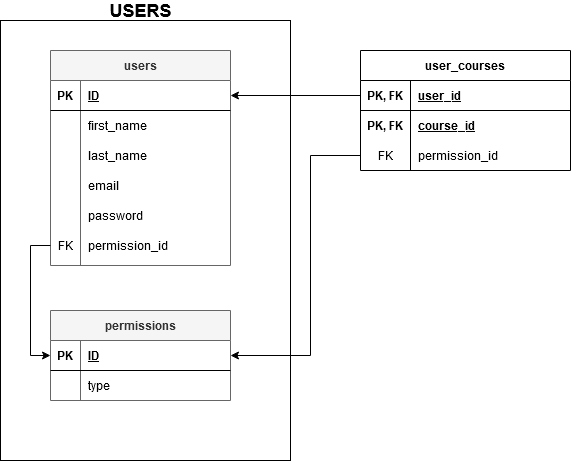

The diagram above was exported from draw.io. Its source (the exported page's mxGraphModel, read from the mxfile embedded in the PNG):
<mxGraphModel dx="3010" dy="1757" grid="1" gridSize="10" guides="1" tooltips="1" connect="1" arrows="1" fold="1" page="1" pageScale="1" pageWidth="827" pageHeight="1169" math="0" shadow="0">
  <root>
    <mxCell id="0" />
    <mxCell id="1" parent="0" />
    <mxCell id="2" value="" style="group;fillColor=#dae8fc;strokeColor=#6c8ebf;" vertex="1" connectable="0" parent="1">
      <mxGeometry x="130" y="510" width="240" height="410" as="geometry" />
    </mxCell>
    <mxCell id="3" value="" style="rounded=0;whiteSpace=wrap;html=1;" vertex="1" parent="2">
      <mxGeometry x="-50" y="-30" width="290" height="440" as="geometry" />
    </mxCell>
    <mxCell id="4" value="users" style="shape=table;startSize=30;container=1;collapsible=1;childLayout=tableLayout;fixedRows=1;rowLines=0;fontStyle=1;align=center;resizeLast=1;fillColor=#f5f5f5;strokeColor=#666666;fontColor=#333333;" vertex="1" parent="2">
      <mxGeometry width="180" height="215" as="geometry" />
    </mxCell>
    <mxCell id="5" value="" style="shape=partialRectangle;collapsible=0;dropTarget=0;pointerEvents=0;fillColor=none;top=0;left=0;bottom=1;right=0;points=[[0,0.5],[1,0.5]];portConstraint=eastwest;" vertex="1" parent="4">
      <mxGeometry y="30" width="180" height="30" as="geometry" />
    </mxCell>
    <mxCell id="6" value="PK" style="shape=partialRectangle;connectable=0;fillColor=none;top=0;left=0;bottom=0;right=0;fontStyle=1;overflow=hidden;" vertex="1" parent="5">
      <mxGeometry width="30" height="30" as="geometry" />
    </mxCell>
    <mxCell id="7" value="ID" style="shape=partialRectangle;connectable=0;fillColor=none;top=0;left=0;bottom=0;right=0;align=left;spacingLeft=6;fontStyle=5;overflow=hidden;" vertex="1" parent="5">
      <mxGeometry x="30" width="150" height="30" as="geometry" />
    </mxCell>
    <mxCell id="8" value="" style="shape=partialRectangle;collapsible=0;dropTarget=0;pointerEvents=0;fillColor=none;top=0;left=0;bottom=0;right=0;points=[[0,0.5],[1,0.5]];portConstraint=eastwest;" vertex="1" parent="4">
      <mxGeometry y="60" width="180" height="30" as="geometry" />
    </mxCell>
    <mxCell id="9" value="" style="shape=partialRectangle;connectable=0;fillColor=none;top=0;left=0;bottom=0;right=0;editable=1;overflow=hidden;" vertex="1" parent="8">
      <mxGeometry width="30" height="30" as="geometry" />
    </mxCell>
    <mxCell id="10" value="first_name" style="shape=partialRectangle;connectable=0;fillColor=none;top=0;left=0;bottom=0;right=0;align=left;spacingLeft=6;overflow=hidden;" vertex="1" parent="8">
      <mxGeometry x="30" width="150" height="30" as="geometry" />
    </mxCell>
    <mxCell id="11" value="" style="shape=partialRectangle;collapsible=0;dropTarget=0;pointerEvents=0;fillColor=none;top=0;left=0;bottom=0;right=0;points=[[0,0.5],[1,0.5]];portConstraint=eastwest;" vertex="1" parent="4">
      <mxGeometry y="90" width="180" height="30" as="geometry" />
    </mxCell>
    <mxCell id="12" value="" style="shape=partialRectangle;connectable=0;fillColor=none;top=0;left=0;bottom=0;right=0;editable=1;overflow=hidden;" vertex="1" parent="11">
      <mxGeometry width="30" height="30" as="geometry" />
    </mxCell>
    <mxCell id="13" value="last_name" style="shape=partialRectangle;connectable=0;fillColor=none;top=0;left=0;bottom=0;right=0;align=left;spacingLeft=6;overflow=hidden;" vertex="1" parent="11">
      <mxGeometry x="30" width="150" height="30" as="geometry" />
    </mxCell>
    <mxCell id="14" value="" style="shape=partialRectangle;collapsible=0;dropTarget=0;pointerEvents=0;fillColor=none;top=0;left=0;bottom=0;right=0;points=[[0,0.5],[1,0.5]];portConstraint=eastwest;" vertex="1" parent="4">
      <mxGeometry y="120" width="180" height="30" as="geometry" />
    </mxCell>
    <mxCell id="15" value="" style="shape=partialRectangle;connectable=0;fillColor=none;top=0;left=0;bottom=0;right=0;editable=1;overflow=hidden;" vertex="1" parent="14">
      <mxGeometry width="30" height="30" as="geometry" />
    </mxCell>
    <mxCell id="16" value="" style="shape=partialRectangle;connectable=0;fillColor=none;top=0;left=0;bottom=0;right=0;align=left;spacingLeft=6;overflow=hidden;" vertex="1" parent="14">
      <mxGeometry x="30" width="150" height="30" as="geometry" />
    </mxCell>
    <mxCell id="17" value="" style="shape=partialRectangle;collapsible=0;dropTarget=0;pointerEvents=0;fillColor=none;top=0;left=0;bottom=0;right=0;points=[[0,0.5],[1,0.5]];portConstraint=eastwest;" vertex="1" parent="2">
      <mxGeometry y="120" width="180" height="30" as="geometry" />
    </mxCell>
    <mxCell id="18" value="" style="shape=partialRectangle;connectable=0;fillColor=none;top=0;left=0;bottom=0;right=0;editable=1;overflow=hidden;" vertex="1" parent="17">
      <mxGeometry width="30" height="30" as="geometry" />
    </mxCell>
    <mxCell id="19" value="email" style="shape=partialRectangle;connectable=0;fillColor=none;top=0;left=0;bottom=0;right=0;align=left;spacingLeft=6;overflow=hidden;" vertex="1" parent="17">
      <mxGeometry x="30" width="150" height="30" as="geometry" />
    </mxCell>
    <mxCell id="20" value="" style="shape=partialRectangle;collapsible=0;dropTarget=0;pointerEvents=0;fillColor=none;top=0;left=0;bottom=0;right=0;points=[[0,0.5],[1,0.5]];portConstraint=eastwest;" vertex="1" parent="2">
      <mxGeometry y="150" width="180" height="30" as="geometry" />
    </mxCell>
    <mxCell id="21" value="" style="shape=partialRectangle;connectable=0;fillColor=none;top=0;left=0;bottom=0;right=0;editable=1;overflow=hidden;" vertex="1" parent="20">
      <mxGeometry width="30" height="30" as="geometry" />
    </mxCell>
    <mxCell id="22" value="password" style="shape=partialRectangle;connectable=0;fillColor=none;top=0;left=0;bottom=0;right=0;align=left;spacingLeft=6;overflow=hidden;" vertex="1" parent="20">
      <mxGeometry x="30" width="150" height="30" as="geometry" />
    </mxCell>
    <mxCell id="23" value="" style="shape=partialRectangle;collapsible=0;dropTarget=0;pointerEvents=0;fillColor=none;top=0;left=0;bottom=0;right=0;points=[[0,0.5],[1,0.5]];portConstraint=eastwest;" vertex="1" parent="2">
      <mxGeometry y="180" width="180" height="30" as="geometry" />
    </mxCell>
    <mxCell id="24" value="FK" style="shape=partialRectangle;connectable=0;fillColor=none;top=0;left=0;bottom=0;right=0;editable=1;overflow=hidden;" vertex="1" parent="23">
      <mxGeometry width="30" height="30" as="geometry" />
    </mxCell>
    <mxCell id="25" value="permission_id" style="shape=partialRectangle;connectable=0;fillColor=none;top=0;left=0;bottom=0;right=0;align=left;spacingLeft=6;overflow=hidden;" vertex="1" parent="23">
      <mxGeometry x="30" width="150" height="30" as="geometry" />
    </mxCell>
    <mxCell id="26" value="permissions" style="shape=table;startSize=30;container=1;collapsible=1;childLayout=tableLayout;fixedRows=1;rowLines=0;fontStyle=1;align=center;resizeLast=1;fillColor=#f5f5f5;strokeColor=#666666;fontColor=#333333;" vertex="1" parent="1">
      <mxGeometry x="130" y="770" width="180" height="90" as="geometry" />
    </mxCell>
    <mxCell id="27" value="" style="shape=partialRectangle;collapsible=0;dropTarget=0;pointerEvents=0;fillColor=none;top=0;left=0;bottom=1;right=0;points=[[0,0.5],[1,0.5]];portConstraint=eastwest;" vertex="1" parent="26">
      <mxGeometry y="30" width="180" height="30" as="geometry" />
    </mxCell>
    <mxCell id="28" value="PK" style="shape=partialRectangle;connectable=0;fillColor=none;top=0;left=0;bottom=0;right=0;fontStyle=1;overflow=hidden;" vertex="1" parent="27">
      <mxGeometry width="30" height="30" as="geometry" />
    </mxCell>
    <mxCell id="29" value="ID" style="shape=partialRectangle;connectable=0;fillColor=none;top=0;left=0;bottom=0;right=0;align=left;spacingLeft=6;fontStyle=5;overflow=hidden;" vertex="1" parent="27">
      <mxGeometry x="30" width="150" height="30" as="geometry" />
    </mxCell>
    <mxCell id="30" value="" style="shape=partialRectangle;collapsible=0;dropTarget=0;pointerEvents=0;fillColor=none;top=0;left=0;bottom=0;right=0;points=[[0,0.5],[1,0.5]];portConstraint=eastwest;" vertex="1" parent="26">
      <mxGeometry y="60" width="180" height="30" as="geometry" />
    </mxCell>
    <mxCell id="31" value="" style="shape=partialRectangle;connectable=0;fillColor=none;top=0;left=0;bottom=0;right=0;editable=1;overflow=hidden;" vertex="1" parent="30">
      <mxGeometry width="30" height="30" as="geometry" />
    </mxCell>
    <mxCell id="32" value="type" style="shape=partialRectangle;connectable=0;fillColor=none;top=0;left=0;bottom=0;right=0;align=left;spacingLeft=6;overflow=hidden;" vertex="1" parent="30">
      <mxGeometry x="30" width="150" height="30" as="geometry" />
    </mxCell>
    <mxCell id="33" style="edgeStyle=orthogonalEdgeStyle;rounded=0;orthogonalLoop=1;jettySize=auto;html=1;entryX=0;entryY=0.5;entryDx=0;entryDy=0;startArrow=none;startFill=0;endArrow=classic;endFill=1;exitX=0;exitY=0.5;exitDx=0;exitDy=0;" edge="1" source="23" target="27" parent="1">
      <mxGeometry relative="1" as="geometry" />
    </mxCell>
    <mxCell id="34" value="user_courses" style="shape=table;startSize=30;container=1;collapsible=1;childLayout=tableLayout;fixedRows=1;rowLines=0;fontStyle=1;align=center;resizeLast=1;" vertex="1" parent="1">
      <mxGeometry x="440" y="510" width="210" height="120" as="geometry" />
    </mxCell>
    <mxCell id="35" value="" style="shape=partialRectangle;collapsible=0;dropTarget=0;pointerEvents=0;fillColor=none;top=0;left=0;bottom=1;right=0;points=[[0,0.5],[1,0.5]];portConstraint=eastwest;" vertex="1" parent="34">
      <mxGeometry y="30" width="210" height="30" as="geometry" />
    </mxCell>
    <mxCell id="36" value="PK, FK" style="shape=partialRectangle;connectable=0;fillColor=none;top=0;left=0;bottom=0;right=0;fontStyle=1;overflow=hidden;" vertex="1" parent="35">
      <mxGeometry width="50" height="30" as="geometry" />
    </mxCell>
    <mxCell id="37" value="user_id" style="shape=partialRectangle;connectable=0;fillColor=none;top=0;left=0;bottom=0;right=0;align=left;spacingLeft=6;fontStyle=5;overflow=hidden;" vertex="1" parent="35">
      <mxGeometry x="50" width="160" height="30" as="geometry" />
    </mxCell>
    <mxCell id="38" value="" style="shape=partialRectangle;collapsible=0;dropTarget=0;pointerEvents=0;fillColor=none;top=0;left=0;bottom=0;right=0;points=[[0,0.5],[1,0.5]];portConstraint=eastwest;" vertex="1" parent="34">
      <mxGeometry y="60" width="210" height="30" as="geometry" />
    </mxCell>
    <mxCell id="39" value="PK, FK" style="shape=partialRectangle;connectable=0;fillColor=none;top=0;left=0;bottom=0;right=0;editable=1;overflow=hidden;fontStyle=1" vertex="1" parent="38">
      <mxGeometry width="50" height="30" as="geometry" />
    </mxCell>
    <mxCell id="40" value="course_id" style="shape=partialRectangle;connectable=0;fillColor=none;top=0;left=0;bottom=0;right=0;align=left;spacingLeft=6;overflow=hidden;fontStyle=5" vertex="1" parent="38">
      <mxGeometry x="50" width="160" height="30" as="geometry" />
    </mxCell>
    <mxCell id="41" style="edgeStyle=orthogonalEdgeStyle;rounded=0;orthogonalLoop=1;jettySize=auto;html=1;exitX=0;exitY=0.5;exitDx=0;exitDy=0;entryX=1;entryY=0.5;entryDx=0;entryDy=0;startArrow=none;startFill=0;endArrow=classic;endFill=1;" edge="1" source="35" target="5" parent="1">
      <mxGeometry relative="1" as="geometry" />
    </mxCell>
    <mxCell id="42" value="&lt;font size=&quot;1&quot;&gt;&lt;span style=&quot;font-size: 18px&quot;&gt;USERS&lt;/span&gt;&lt;/font&gt;" style="text;html=1;align=center;verticalAlign=middle;resizable=0;points=[];autosize=1;fontStyle=1" vertex="1" parent="1">
      <mxGeometry x="180" y="460" width="80" height="20" as="geometry" />
    </mxCell>
    <mxCell id="43" style="edgeStyle=orthogonalEdgeStyle;rounded=0;orthogonalLoop=1;jettySize=auto;html=1;exitX=0;exitY=0.5;exitDx=0;exitDy=0;entryX=1;entryY=0.5;entryDx=0;entryDy=0;startArrow=none;startFill=0;endArrow=classic;endFill=1;" edge="1" source="44" target="27" parent="1">
      <mxGeometry relative="1" as="geometry">
        <Array as="points">
          <mxPoint x="390" y="615" />
          <mxPoint x="390" y="815" />
        </Array>
      </mxGeometry>
    </mxCell>
    <mxCell id="44" value="" style="shape=partialRectangle;collapsible=0;dropTarget=0;pointerEvents=0;fillColor=none;top=0;left=0;bottom=0;right=0;points=[[0,0.5],[1,0.5]];portConstraint=eastwest;" vertex="1" parent="1">
      <mxGeometry x="440" y="600" width="210" height="30" as="geometry" />
    </mxCell>
    <mxCell id="45" value="FK" style="shape=partialRectangle;connectable=0;fillColor=none;top=0;left=0;bottom=0;right=0;editable=1;overflow=hidden;fontStyle=0" vertex="1" parent="44">
      <mxGeometry width="50" height="30" as="geometry" />
    </mxCell>
    <mxCell id="46" value="permission_id" style="shape=partialRectangle;connectable=0;fillColor=none;top=0;left=0;bottom=0;right=0;align=left;spacingLeft=6;overflow=hidden;fontStyle=0" vertex="1" parent="44">
      <mxGeometry x="50" width="160" height="30" as="geometry" />
    </mxCell>
  </root>
</mxGraphModel>